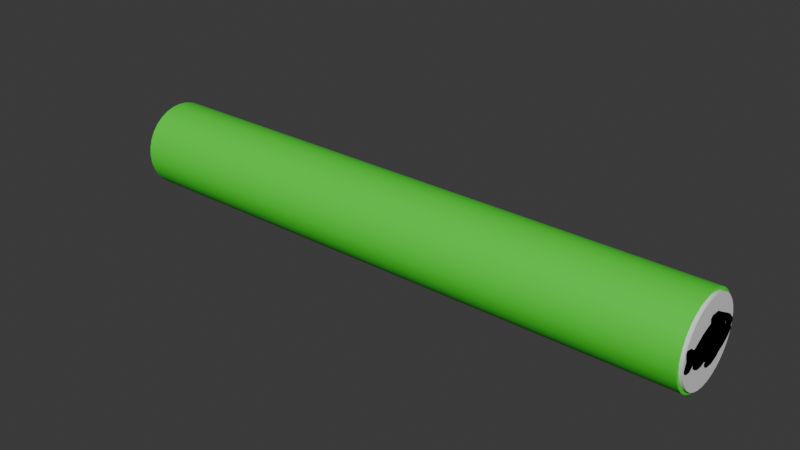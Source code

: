# Source: SalmonRoll.blend  (saved by Blender 4.0.36; exported with 4.5.12 LTS)
import bpy
from mathutils import Matrix  # noqa: F401  (used for matrix-valued properties, if any)

bpy.ops.wm.read_factory_settings(use_empty=True)
scene = bpy.context.scene
scene.name = 'Scene'

# ---- collections
col_collection = bpy.data.collections.new('Collection'); scene.collection.children.link(col_collection)
col_fish_svg = bpy.data.collections.new('fish.svg'); scene.collection.children.link(col_fish_svg)

# ---- materials (node trees are filled in below, after node groups)
mat_material_001 = bpy.data.materials.new('Material.001')
mat_material_001.use_transparent_shadow = False
mat_material_002 = bpy.data.materials.new('Material.002')
mat_material_002.use_transparent_shadow = False
mat_svgmat_003 = bpy.data.materials.new('SVGMat.003')
mat_svgmat_003.use_transparent_shadow = False
mat_svgmat_003.diffuse_color = (0.0, 0.0, 0.0, 1.0)

# ---- node groups
ng_auto_smooth = bpy.data.node_groups.new('Auto Smooth', 'GeometryNodeTree')
_s = ng_auto_smooth.interface.new_socket(name='Geometry', in_out='OUTPUT', socket_type='NodeSocketGeometry')
_s = ng_auto_smooth.interface.new_socket(name='Geometry', in_out='INPUT', socket_type='NodeSocketGeometry')
_s = ng_auto_smooth.interface.new_socket(name='Angle', in_out='INPUT', socket_type='NodeSocketFloat')
_s.subtype = 'ANGLE'
_s.min_value = 0.0
_s.max_value = 3.142
ng_auto_smooth.is_modifier = True
_N = ng_auto_smooth.nodes; _L = ng_auto_smooth.links
n0 = _N.new('NodeGroupOutput'); n0.name = 'Group Output'; n0.location = (480, -100)
n1 = _N.new('NodeGroupInput'); n1.name = 'Group Input'; n1.location = (-420, -300)
n2 = _N.new('NodeGroupInput'); n2.name = 'Group Input.001'; n2.location = (-60, -100)
n3 = _N.new('GeometryNodeSetShadeSmooth'); n3.name = 'Set Shade Smooth'; n3.location = (120, -100)
n3.domain = 'EDGE'
n4 = _N.new('GeometryNodeSetShadeSmooth'); n4.name = 'Set Shade Smooth.001'; n4.location = (300, -100)
n5 = _N.new('GeometryNodeInputMeshEdgeAngle'); n5.name = 'Edge Angle'; n5.location = (-420, -220)
n6 = _N.new('GeometryNodeInputEdgeSmooth'); n6.name = 'Is Edge Smooth'; n6.location = (-60, -160)
n7 = _N.new('GeometryNodeInputShadeSmooth'); n7.name = 'Is Face Smooth'; n7.location = (-240, -340)
n8 = _N.new('FunctionNodeBooleanMath'); n8.name = 'Boolean Math'; n8.location = (-60, -220)
n9 = _N.new('FunctionNodeCompare'); n9.name = 'Compare'; n9.location = (-240, -180)
n9.operation = 'LESS_EQUAL'
_L.new(n5.outputs[0], n9.inputs[0])
_L.new(n4.outputs[0], n0.inputs[0])
_L.new(n1.outputs[1], n9.inputs[1])
_L.new(n9.outputs[0], n8.inputs[0])
_L.new(n7.outputs[0], n8.inputs[1])
_L.new(n2.outputs[0], n3.inputs[0])
_L.new(n6.outputs[0], n3.inputs[1])
_L.new(n3.outputs[0], n4.inputs[0])
_L.new(n8.outputs[0], n3.inputs[2])
n0.is_active_output = True

# ---- material node trees
mat_material_001.use_nodes = True; mat_material_001.node_tree.nodes.clear()
_N = mat_material_001.node_tree.nodes; _L = mat_material_001.node_tree.links
n0 = _N.new('ShaderNodeBsdfPrincipled'); n0.name = 'Principled BSDF'; n0.location = (10, 300)
n0.inputs[0].default_value = (0.066, 0.8, 0.03626, 1.0)
n0.inputs[3].default_value = 1.45
n1 = _N.new('ShaderNodeOutputMaterial'); n1.name = 'Material Output'; n1.location = (300, 300)
_L.new(n0.outputs[0], n1.inputs[0])
n1.is_active_output = True
mat_material_002.use_nodes = True; mat_material_002.node_tree.nodes.clear()
_N = mat_material_002.node_tree.nodes; _L = mat_material_002.node_tree.links
n0 = _N.new('ShaderNodeBsdfPrincipled'); n0.name = 'Principled BSDF'; n0.location = (10, 300)
n0.inputs[3].default_value = 1.45
n1 = _N.new('ShaderNodeOutputMaterial'); n1.name = 'Material Output'; n1.location = (300, 300)
_L.new(n0.outputs[0], n1.inputs[0])
n1.is_active_output = True

# ---- world
world_world = bpy.data.worlds.new('World'); scene.world = world_world
world_world.use_nodes = True; world_world.node_tree.nodes.clear()
_N = world_world.node_tree.nodes; _L = world_world.node_tree.links
n0 = _N.new('ShaderNodeOutputWorld'); n0.name = 'World Output'; n0.location = (300, 300)
n1 = _N.new('ShaderNodeBackground'); n1.name = 'Background'; n1.location = (10, 300)
n1.inputs[0].default_value = (0.05088, 0.05088, 0.05088, 1.0)
_L.new(n1.outputs[0], n0.inputs[0])
n0.is_active_output = True
world_world.color = (0.05088, 0.05088, 0.05088)
world_world.use_sun_shadow = False
world_world.sun_shadow_jitter_overblur = 0.0

# ---- meshes
me_cylinder = bpy.data.meshes.new('Cylinder')
me_cylinder.from_pydata([(0.0, 0.928, -1.0), (0.0, 0.928, 1.0), (0.181, 0.9101, -1.0), (0.181, 0.9101, 1.0), (0.3551, 0.8573, -1.0), (0.3551, 0.8573, 1.0), (0.5155, 0.7716, -1.0), (0.5155, 0.7716, 1.0), (0.6562, 0.6562, -1.0), (0.6562, 0.6562, 1.0), (0.7716, 0.5155, -1.0), (0.7716, 0.5155, 1.0), (0.8573, 0.3551, -1.0), (0.8573, 0.3551, 1.0), (0.9101, 0.181, -1.0), (0.9101, 0.181, 1.0), (0.928, 0.0, -1.0), (0.928, 0.0, 1.0), (0.9101, -0.181, -1.0), (0.9101, -0.181, 1.0), (0.8573, -0.3551, -1.0), (0.8573, -0.3551, 1.0), (0.7716, -0.5155, -1.0), (0.7716, -0.5155, 1.0), (0.6562, -0.6562, -1.0), (0.6562, -0.6562, 1.0), (0.5155, -0.7716, -1.0), (0.5155, -0.7716, 1.0), (0.3551, -0.8573, -1.0), (0.3551, -0.8573, 1.0), (0.181, -0.9101, -1.0), (0.181, -0.9101, 1.0), (0.0, -0.928, -1.0), (0.0, -0.928, 1.0), (-0.181, -0.9101, -1.0), (-0.181, -0.9101, 1.0), (-0.3551, -0.8573, -1.0), (-0.3551, -0.8573, 1.0), (-0.5155, -0.7716, -1.0), (-0.5155, -0.7716, 1.0), (-0.6562, -0.6562, -1.0), (-0.6562, -0.6562, 1.0), (-0.7716, -0.5155, -1.0), (-0.7716, -0.5155, 1.0), (-0.8573, -0.3551, -1.0), (-0.8573, -0.3551, 1.0), (-0.9101, -0.181, -1.0), (-0.9101, -0.181, 1.0), (-0.928, 0.0, -1.0), (-0.928, 0.0, 1.0), (-0.9101, 0.181, -1.0), (-0.9101, 0.181, 1.0), (-0.8573, 0.3551, -1.0), (-0.8573, 0.3551, 1.0), (-0.7716, 0.5155, -1.0), (-0.7716, 0.5155, 1.0), (-0.6562, 0.6562, -1.0), (-0.6562, 0.6562, 1.0), (-0.5155, 0.7716, -1.0), (-0.5155, 0.7716, 1.0), (-0.3551, 0.8573, -1.0), (-0.3551, 0.8573, 1.0), (-0.181, 0.9101, -1.0), (-0.181, 0.9101, 1.0), (0.0, 1.0, -1.0), (0.1951, 0.9808, -1.0), (0.1951, 0.9808, 1.0), (0.0, 1.0, 1.0), (0.3827, 0.9239, -1.0), (0.3827, 0.9239, 1.0), (0.5556, 0.8315, -1.0), (0.5556, 0.8315, 1.0), (0.7071, 0.7071, -1.0), (0.7071, 0.7071, 1.0), (0.8315, 0.5556, -1.0), (0.8315, 0.5556, 1.0), (0.9239, 0.3827, -1.0), (0.9239, 0.3827, 1.0), (0.9808, 0.1951, -1.0), (0.9808, 0.1951, 1.0), (1.0, 0.0, -1.0), (1.0, 0.0, 1.0), (0.9808, -0.1951, -1.0), (0.9808, -0.1951, 1.0), (0.9239, -0.3827, -1.0), (0.9239, -0.3827, 1.0), (0.8315, -0.5556, -1.0), (0.8315, -0.5556, 1.0), (0.7071, -0.7071, -1.0), (0.7071, -0.7071, 1.0), (0.5556, -0.8315, -1.0), (0.5556, -0.8315, 1.0), (0.3827, -0.9239, -1.0), (0.3827, -0.9239, 1.0), (0.1951, -0.9808, -1.0), (0.1951, -0.9808, 1.0), (0.0, -1.0, -1.0), (0.0, -1.0, 1.0), (-0.1951, -0.9808, -1.0), (-0.1951, -0.9808, 1.0), (-0.3827, -0.9239, -1.0), (-0.3827, -0.9239, 1.0), (-0.5556, -0.8315, -1.0), (-0.5556, -0.8315, 1.0), (-0.7071, -0.7071, -1.0), (-0.7071, -0.7071, 1.0), (-0.8315, -0.5556, -1.0), (-0.8315, -0.5556, 1.0), (-0.9239, -0.3827, -1.0), (-0.9239, -0.3827, 1.0), (-0.9808, -0.1951, -1.0), (-0.9808, -0.1951, 1.0), (-1.0, 0.0, -1.0), (-1.0, 0.0, 1.0), (-0.9808, 0.1951, -1.0), (-0.9808, 0.1951, 1.0), (-0.9239, 0.3827, -1.0), (-0.9239, 0.3827, 1.0), (-0.8315, 0.5556, -1.0), (-0.8315, 0.5556, 1.0), (-0.7071, 0.7071, -1.0), (-0.7071, 0.7071, 1.0), (-0.5556, 0.8315, -1.0), (-0.5556, 0.8315, 1.0), (-0.3827, 0.9239, -1.0), (-0.3827, 0.9239, 1.0), (-0.1951, 0.9808, -1.0), (-0.1951, 0.9808, 1.0), (0.0, 0.9702, -1.0), (0.1893, 0.9516, -1.0), (0.1893, 0.9516, 1.0), (0.0, 0.9702, 1.0), (0.3713, 0.8964, -1.0), (0.3713, 0.8964, 1.0), (0.539, 0.8067, -1.0), (0.539, 0.8067, 1.0), (0.6861, 0.6861, -1.0), (0.6861, 0.6861, 1.0), (0.8067, 0.539, -1.0), (0.8067, 0.539, 1.0), (0.8964, 0.3713, -1.0), (0.8964, 0.3713, 1.0), (0.9516, 0.1893, -1.0), (0.9516, 0.1893, 1.0), (0.9702, 0.0, -1.0), (0.9702, 0.0, 1.0), (0.9516, -0.1893, -1.0), (0.9516, -0.1893, 1.0), (0.8964, -0.3713, -1.0), (0.8964, -0.3713, 1.0), (0.8067, -0.539, -1.0), (0.8067, -0.539, 1.0), (0.6861, -0.6861, -1.0), (0.6861, -0.6861, 1.0), (0.539, -0.8067, -1.0), (0.539, -0.8067, 1.0), (0.3713, -0.8964, -1.0), (0.3713, -0.8964, 1.0), (0.1893, -0.9516, -1.0), (0.1893, -0.9516, 1.0), (0.0, -0.9702, -1.0), (0.0, -0.9702, 1.0), (-0.1893, -0.9516, -1.0), (-0.1893, -0.9516, 1.0), (-0.3713, -0.8964, -1.0), (-0.3713, -0.8964, 1.0), (-0.539, -0.8067, -1.0), (-0.539, -0.8067, 1.0), (-0.6861, -0.6861, -1.0), (-0.6861, -0.6861, 1.0), (-0.8067, -0.539, -1.0), (-0.8067, -0.539, 1.0), (-0.8964, -0.3713, -1.0), (-0.8964, -0.3713, 1.0), (-0.9516, -0.1893, -1.0), (-0.9516, -0.1893, 1.0), (-0.9702, 0.0, -1.0), (-0.9702, 0.0, 1.0), (-0.9516, 0.1893, -1.0), (-0.9516, 0.1893, 1.0), (-0.8964, 0.3713, -1.0), (-0.8964, 0.3713, 1.0), (-0.8067, 0.539, -1.0), (-0.8067, 0.539, 1.0), (-0.6861, 0.6861, -1.0), (-0.6861, 0.6861, 1.0), (-0.539, 0.8067, -1.0), (-0.539, 0.8067, 1.0), (-0.3713, 0.8964, -1.0), (-0.3713, 0.8964, 1.0), (-0.1893, 0.9516, -1.0), (-0.1893, 0.9516, 1.0), (-1.172e-10, 0.928, -1.011), (0.181, 0.9101, -1.011), (0.181, 0.9101, 1.011), (-1.172e-10, 0.928, 1.011), (0.3551, 0.8573, -1.011), (0.3551, 0.8573, 1.011), (0.5155, 0.7716, -1.011), (0.5155, 0.7716, 1.011), (0.6562, 0.6562, -1.011), (0.6562, 0.6562, 1.011), (0.7716, 0.5155, -1.011), (0.7716, 0.5155, 1.011), (0.8573, 0.3551, -1.011), (0.8573, 0.3551, 1.011), (0.9101, 0.181, -1.011), (0.9101, 0.181, 1.011), (0.928, 0.0, -1.011), (0.928, 0.0, 1.011), (0.9101, -0.181, -1.011), (0.9101, -0.181, 1.011), (0.8573, -0.3551, -1.011), (0.8573, -0.3551, 1.011), (0.7716, -0.5155, -1.011), (0.7716, -0.5155, 1.011), (0.6562, -0.6562, -1.011), (0.6562, -0.6562, 1.011), (0.5155, -0.7716, -1.011), (0.5155, -0.7716, 1.011), (0.3551, -0.8573, -1.011), (0.3551, -0.8573, 1.011), (0.181, -0.9101, -1.011), (0.181, -0.9101, 1.011), (-1.172e-10, -0.928, -1.011), (-1.172e-10, -0.928, 1.011), (-0.181, -0.9101, -1.011), (-0.181, -0.9101, 1.011), (-0.3551, -0.8573, -1.011), (-0.3551, -0.8573, 1.011), (-0.5155, -0.7716, -1.011), (-0.5155, -0.7716, 1.011), (-0.6562, -0.6562, -1.011), (-0.6562, -0.6562, 1.011), (-0.7716, -0.5155, -1.011), (-0.7716, -0.5155, 1.011), (-0.8573, -0.3551, -1.011), (-0.8573, -0.3551, 1.011), (-0.9101, -0.181, -1.011), (-0.9101, -0.181, 1.011), (-0.928, 0.0, -1.011), (-0.928, 0.0, 1.011), (-0.9101, 0.181, -1.011), (-0.9101, 0.181, 1.011), (-0.8573, 0.3551, -1.011), (-0.8573, 0.3551, 1.011), (-0.7716, 0.5155, -1.011), (-0.7716, 0.5155, 1.011), (-0.6562, 0.6562, -1.011), (-0.6562, 0.6562, 1.011), (-0.5155, 0.7716, -1.011), (-0.5155, 0.7716, 1.011), (-0.3551, 0.8573, -1.011), (-0.3551, 0.8573, 1.011), (-0.181, 0.9101, -1.011), (-0.181, 0.9101, 1.011)], [], [(64, 67, 66, 65), (65, 66, 69, 68), (68, 69, 71, 70), (70, 71, 73, 72), (72, 73, 75, 74), (74, 75, 77, 76), (76, 77, 79, 78), (78, 79, 81, 80), (80, 81, 83, 82), (82, 83, 85, 84), (84, 85, 87, 86), (86, 87, 89, 88), (88, 89, 91, 90), (90, 91, 93, 92), (92, 93, 95, 94), (94, 95, 97, 96), (96, 97, 99, 98), (98, 99, 101, 100), (100, 101, 103, 102), (102, 103, 105, 104), (104, 105, 107, 106), (106, 107, 109, 108), (108, 109, 111, 110), (110, 111, 113, 112), (112, 113, 115, 114), (114, 115, 117, 116), (116, 117, 119, 118), (118, 119, 121, 120), (120, 121, 123, 122), (122, 123, 125, 124), (10, 12, 204, 202), (124, 125, 127, 126), (126, 127, 67, 64), (36, 38, 230, 228), (129, 128, 64, 65), (131, 130, 66, 67), (132, 129, 65, 68), (130, 133, 69, 66), (134, 132, 68, 70), (133, 135, 71, 69), (136, 134, 70, 72), (135, 137, 73, 71), (138, 136, 72, 74), (137, 139, 75, 73), (140, 138, 74, 76), (139, 141, 77, 75), (142, 140, 76, 78), (141, 143, 79, 77), (144, 142, 78, 80), (143, 145, 81, 79), (146, 144, 80, 82), (145, 147, 83, 81), (148, 146, 82, 84), (147, 149, 85, 83), (150, 148, 84, 86), (149, 151, 87, 85), (152, 150, 86, 88), (151, 153, 89, 87), (154, 152, 88, 90), (153, 155, 91, 89), (156, 154, 90, 92), (155, 157, 93, 91), (158, 156, 92, 94), (157, 159, 95, 93), (160, 158, 94, 96), (159, 161, 97, 95), (162, 160, 96, 98), (161, 163, 99, 97), (164, 162, 98, 100), (163, 165, 101, 99), (166, 164, 100, 102), (165, 167, 103, 101), (168, 166, 102, 104), (167, 169, 105, 103), (170, 168, 104, 106), (169, 171, 107, 105), (172, 170, 106, 108), (171, 173, 109, 107), (174, 172, 108, 110), (173, 175, 111, 109), (176, 174, 110, 112), (175, 177, 113, 111), (178, 176, 112, 114), (177, 179, 115, 113), (180, 178, 114, 116), (179, 181, 117, 115), (182, 180, 116, 118), (181, 183, 119, 117), (184, 182, 118, 120), (183, 185, 121, 119), (186, 184, 120, 122), (185, 187, 123, 121), (188, 186, 122, 124), (187, 189, 125, 123), (190, 188, 124, 126), (189, 191, 127, 125), (128, 190, 126, 64), (191, 131, 67, 127), (2, 0, 128, 129), (1, 3, 130, 131), (4, 2, 129, 132), (3, 5, 133, 130), (6, 4, 132, 134), (5, 7, 135, 133), (8, 6, 134, 136), (7, 9, 137, 135), (10, 8, 136, 138), (9, 11, 139, 137), (12, 10, 138, 140), (11, 13, 141, 139), (14, 12, 140, 142), (13, 15, 143, 141), (16, 14, 142, 144), (15, 17, 145, 143), (18, 16, 144, 146), (17, 19, 147, 145), (20, 18, 146, 148), (19, 21, 149, 147), (22, 20, 148, 150), (21, 23, 151, 149), (24, 22, 150, 152), (23, 25, 153, 151), (26, 24, 152, 154), (25, 27, 155, 153), (28, 26, 154, 156), (27, 29, 157, 155), (30, 28, 156, 158), (29, 31, 159, 157), (32, 30, 158, 160), (31, 33, 161, 159), (34, 32, 160, 162), (33, 35, 163, 161), (36, 34, 162, 164), (35, 37, 165, 163), (38, 36, 164, 166), (37, 39, 167, 165), (40, 38, 166, 168), (39, 41, 169, 167), (42, 40, 168, 170), (41, 43, 171, 169), (44, 42, 170, 172), (43, 45, 173, 171), (46, 44, 172, 174), (45, 47, 175, 173), (48, 46, 174, 176), (47, 49, 177, 175), (50, 48, 176, 178), (49, 51, 179, 177), (52, 50, 178, 180), (51, 53, 181, 179), (54, 52, 180, 182), (53, 55, 183, 181), (56, 54, 182, 184), (55, 57, 185, 183), (58, 56, 184, 186), (57, 59, 187, 185), (60, 58, 186, 188), (59, 61, 189, 187), (62, 60, 188, 190), (61, 63, 191, 189), (0, 62, 190, 128), (63, 1, 131, 191), (194, 195, 255, 253, 251, 249, 247, 245, 243, 241, 239, 237, 235, 233, 231, 229, 227, 225, 223, 221, 219, 217, 215, 213, 211, 209, 207, 205, 203, 201, 199, 197), (192, 193, 196, 198, 200, 202, 204, 206, 208, 210, 212, 214, 216, 218, 220, 222, 224, 226, 228, 230, 232, 234, 236, 238, 240, 242, 244, 246, 248, 250, 252, 254), (1, 63, 255, 195), (39, 37, 229, 231), (13, 11, 203, 205), (38, 40, 232, 230), (12, 14, 206, 204), (41, 39, 231, 233), (15, 13, 205, 207), (40, 42, 234, 232), (14, 16, 208, 206), (43, 41, 233, 235), (17, 15, 207, 209), (42, 44, 236, 234), (16, 18, 210, 208), (45, 43, 235, 237), (19, 17, 209, 211), (44, 46, 238, 236), (18, 20, 212, 210), (47, 45, 237, 239), (21, 19, 211, 213), (46, 48, 240, 238), (20, 22, 214, 212), (49, 47, 239, 241), (23, 21, 213, 215), (48, 50, 242, 240), (22, 24, 216, 214), (51, 49, 241, 243), (25, 23, 215, 217), (50, 52, 244, 242), (24, 26, 218, 216), (53, 51, 243, 245), (27, 25, 217, 219), (52, 54, 246, 244), (26, 28, 220, 218), (0, 2, 193, 192), (55, 53, 245, 247), (29, 27, 219, 221), (3, 1, 195, 194), (54, 56, 248, 246), (28, 30, 222, 220), (2, 4, 196, 193), (57, 55, 247, 249), (31, 29, 221, 223), (5, 3, 194, 197), (56, 58, 250, 248), (30, 32, 224, 222), (4, 6, 198, 196), (59, 57, 249, 251), (33, 31, 223, 225), (7, 5, 197, 199), (58, 60, 252, 250), (32, 34, 226, 224), (6, 8, 200, 198), (61, 59, 251, 253), (35, 33, 225, 227), (9, 7, 199, 201), (60, 62, 254, 252), (34, 36, 228, 226), (8, 10, 202, 200), (63, 61, 253, 255), (37, 35, 227, 229), (11, 9, 201, 203), (62, 0, 192, 254)])
me_cylinder.polygons.foreach_set('use_smooth', [True] * 226)
me_cylinder.polygons.foreach_set('material_index', [0, 0, 0, 0, 0, 0, 0, 0, 0, 0, 0, 0, 0, 0, 0, 0, 0, 0, 0, 0, 0, 0, 0, 0, 0, 0, 0, 0, 0, 0, 1, 0, 0, 1, 0, 0, 0, 0, 0, 0, 0, 0, 0, 0, 0, 0, 0, 0, 0, 0, 0, 0, 0, 0, 0, 0, 0, 0, 0, 0, 0, 0, 0, 0, 0, 0, 0, 0, 0, 0, 0, 0, 0, 0, 0, 0, 0, 0, 0, 0, 0, 0, 0, 0, 0, 0, 0, 0, 0, 0, 0, 0, 0, 0, 0, 0, 0, 0, 0, 0, 0, 0, 0, 0, 0, 0, 0, 0, 0, 0, 0, 0, 0, 0, 0, 0, 0, 0, 0, 0, 0, 0, 0, 0, 0, 0, 0, 0, 0, 0, 0, 0, 0, 0, 0, 0, 0, 0, 0, 0, 0, 0, 0, 0, 0, 0, 0, 0, 0, 0, 0, 0, 0, 0, 0, 0, 0, 0, 0, 0, 0, 0, 1, 1, 1, 1, 1, 1, 1, 1, 1, 1, 1, 1, 1, 1, 1, 1, 1, 1, 1, 1, 1, 1, 1, 1, 1, 1, 1, 1, 1, 1, 1, 1, 1, 1, 1, 1, 1, 1, 1, 1, 1, 1, 1, 1, 1, 1, 1, 1, 1, 1, 1, 1, 1, 1, 1, 1, 1, 1, 1, 1, 1, 1, 1, 1])
_uv = me_cylinder.uv_layers.new(name='UVMap')
_uv.uv.foreach_set('vector', [1.0, 0.5, 1.0, 1.0, 0.9688, 1.0, 0.9688, 0.5, 0.9688, 0.5, 0.9688, 1.0, 0.9375, 1.0, 0.9375, 0.5, 0.9375, 0.5, 0.9375, 1.0, 0.9062, 1.0, 0.9062, 0.5, 0.9062, 0.5, 0.9062, 1.0, 0.875, 1.0, 0.875, 0.5, 0.875, 0.5, 0.875, 1.0, 0.8438, 1.0, 0.8438, 0.5, 0.8438, 0.5, 0.8438, 1.0, 0.8125, 1.0, 0.8125, 0.5, 0.8125, 0.5, 0.8125, 1.0, 0.7812, 1.0, 0.7812, 0.5, 0.7812, 0.5, 0.7812, 1.0, 0.75, 1.0, 0.75, 0.5, 0.75, 0.5, 0.75, 1.0, 0.7188, 1.0, 0.7188, 0.5, 0.7188, 0.5, 0.7188, 1.0, 0.6875, 1.0, 0.6875, 0.5, 0.6875, 0.5, 0.6875, 1.0, 0.6562, 1.0, 0.6562, 0.5, 0.6562, 0.5, 0.6562, 1.0, 0.625, 1.0, 0.625, 0.5, 0.625, 0.5, 0.625, 1.0, 0.5938, 1.0, 0.5938, 0.5, 0.5938, 0.5, 0.5938, 1.0, 0.5625, 1.0, 0.5625, 0.5, 0.5625, 0.5, 0.5625, 1.0, 0.5312, 1.0, 0.5312, 0.5, 0.5312, 0.5, 0.5312, 1.0, 0.5, 1.0, 0.5, 0.5, 0.5, 0.5, 0.5, 1.0, 0.4688, 1.0, 0.4688, 0.5, 0.4688, 0.5, 0.4688, 1.0, 0.4375, 1.0, 0.4375, 0.5, 0.4375, 0.5, 0.4375, 1.0, 0.4062, 1.0, 0.4062, 0.5, 0.4062, 0.5, 0.4062, 1.0, 0.375, 1.0, 0.375, 0.5, 0.375, 0.5, 0.375, 1.0, 0.3438, 1.0, 0.3438, 0.5, 0.3438, 0.5, 0.3438, 1.0, 0.3125, 1.0, 0.3125, 0.5, 0.3125, 0.5, 0.3125, 1.0, 0.2812, 1.0, 0.2812, 0.5, 0.2812, 0.5, 0.2812, 1.0, 0.25, 1.0, 0.25, 0.5, 0.25, 0.5, 0.25, 1.0, 0.2188, 1.0, 0.2188, 0.5, 0.2188, 0.5, 0.2188, 1.0, 0.1875, 1.0, 0.1875, 0.5, 0.1875, 0.5, 0.1875, 1.0, 0.1562, 1.0, 0.1562, 0.5, 0.1562, 0.5, 0.1562, 1.0, 0.125, 1.0, 0.125, 0.5, 0.125, 0.5, 0.125, 1.0, 0.09375, 1.0, 0.09375, 0.5, 0.09375, 0.5, 0.09375, 1.0, 0.0625, 1.0, 0.0625, 0.5, 0.9352, 0.3737, 0.9558, 0.3352, 0.9558, 0.3352, 0.9352, 0.3737, 0.0625, 0.5, 0.0625, 1.0, 0.03125, 1.0, 0.03125, 0.5, 0.03125, 0.5, 0.03125, 1.0, 0.0, 1.0, 0.0, 0.5, 0.6648, 0.04424, 0.6263, 0.06482, 0.6263, 0.06482, 0.6648, 0.04424, 0.7954, 0.4784, 0.75, 0.4829, 0.75, 0.49, 0.7968, 0.4854, 0.25, 0.4829, 0.2954, 0.4784, 0.2968, 0.4854, 0.25, 0.49, 0.8391, 0.4651, 0.7954, 0.4784, 0.7968, 0.4854, 0.8418, 0.4717, 0.2954, 0.4784, 0.3391, 0.4651, 0.3418, 0.4717, 0.2968, 0.4854, 0.8794, 0.4436, 0.8391, 0.4651, 0.8418, 0.4717, 0.8833, 0.4496, 0.3391, 0.4651, 0.3794, 0.4436, 0.3833, 0.4496, 0.3418, 0.4717, 0.9147, 0.4147, 0.8794, 0.4436, 0.8833, 0.4496, 0.9197, 0.4197, 0.3794, 0.4436, 0.4147, 0.4147, 0.4197, 0.4197, 0.3833, 0.4496, 0.9436, 0.3794, 0.9147, 0.4147, 0.9197, 0.4197, 0.9496, 0.3833, 0.4147, 0.4147, 0.4436, 0.3794, 0.4496, 0.3833, 0.4197, 0.4197, 0.9651, 0.3391, 0.9436, 0.3794, 0.9496, 0.3833, 0.9717, 0.3418, 0.4436, 0.3794, 0.4651, 0.3391, 0.4717, 0.3418, 0.4496, 0.3833, 0.9784, 0.2954, 0.9651, 0.3391, 0.9717, 0.3418, 0.9854, 0.2968, 0.4651, 0.3391, 0.4784, 0.2954, 0.4854, 0.2968, 0.4717, 0.3418, 0.9829, 0.25, 0.9784, 0.2954, 0.9854, 0.2968, 0.99, 0.25, 0.4784, 0.2954, 0.4829, 0.25, 0.49, 0.25, 0.4854, 0.2968, 0.9784, 0.2046, 0.9829, 0.25, 0.99, 0.25, 0.9854, 0.2032, 0.4829, 0.25, 0.4784, 0.2046, 0.4854, 0.2032, 0.49, 0.25, 0.9651, 0.1609, 0.9784, 0.2046, 0.9854, 0.2032, 0.9717, 0.1582, 0.4784, 0.2046, 0.4651, 0.1609, 0.4717, 0.1582, 0.4854, 0.2032, 0.9436, 0.1206, 0.9651, 0.1609, 0.9717, 0.1582, 0.9496, 0.1167, 0.4651, 0.1609, 0.4436, 0.1206, 0.4496, 0.1167, 0.4717, 0.1582, 0.9147, 0.08535, 0.9436, 0.1206, 0.9496, 0.1167, 0.9197, 0.08029, 0.4436, 0.1206, 0.4147, 0.08535, 0.4197, 0.08029, 0.4496, 0.1167, 0.8794, 0.05639, 0.9147, 0.08535, 0.9197, 0.08029, 0.8833, 0.05045, 0.4147, 0.08535, 0.3794, 0.05639, 0.3833, 0.05045, 0.4197, 0.08029, 0.8391, 0.03487, 0.8794, 0.05639, 0.8833, 0.05045, 0.8418, 0.02827, 0.3794, 0.05639, 0.3391, 0.03487, 0.3418, 0.02827, 0.3833, 0.05045, 0.7954, 0.02162, 0.8391, 0.03487, 0.8418, 0.02827, 0.7968, 0.01461, 0.3391, 0.03487, 0.2954, 0.02162, 0.2968, 0.01461, 0.3418, 0.02827, 0.75, 0.01714, 0.7954, 0.02162, 0.7968, 0.01461, 0.75, 0.01, 0.2954, 0.02162, 0.25, 0.01714, 0.25, 0.01, 0.2968, 0.01461, 0.7046, 0.02162, 0.75, 0.01714, 0.75, 0.01, 0.7032, 0.01461, 0.25, 0.01714, 0.2046, 0.02162, 0.2032, 0.01461, 0.25, 0.01, 0.6609, 0.03487, 0.7046, 0.02162, 0.7032, 0.01461, 0.6582, 0.02827, 0.2046, 0.02162, 0.1609, 0.03487, 0.1582, 0.02827, 0.2032, 0.01461, 0.6206, 0.05639, 0.6609, 0.03487, 0.6582, 0.02827, 0.6167, 0.05045, 0.1609, 0.03487, 0.1206, 0.05639, 0.1167, 0.05045, 0.1582, 0.02827, 0.5853, 0.08535, 0.6206, 0.05639, 0.6167, 0.05045, 0.5803, 0.08029, 0.1206, 0.05639, 0.08535, 0.08535, 0.08029, 0.08029, 0.1167, 0.05045, 0.5564, 0.1206, 0.5853, 0.08535, 0.5803, 0.08029, 0.5504, 0.1167, 0.08535, 0.08535, 0.05639, 0.1206, 0.05045, 0.1167, 0.08029, 0.08029, 0.5349, 0.1609, 0.5564, 0.1206, 0.5504, 0.1167, 0.5283, 0.1582, 0.05639, 0.1206, 0.03487, 0.1609, 0.02827, 0.1582, 0.05045, 0.1167, 0.5216, 0.2046, 0.5349, 0.1609, 0.5283, 0.1582, 0.5146, 0.2032, 0.03487, 0.1609, 0.02162, 0.2046, 0.01461, 0.2032, 0.02827, 0.1582, 0.5171, 0.25, 0.5216, 0.2046, 0.5146, 0.2032, 0.51, 0.25, 0.02162, 0.2046, 0.01714, 0.25, 0.01, 0.25, 0.01461, 0.2032, 0.5216, 0.2954, 0.5171, 0.25, 0.51, 0.25, 0.5146, 0.2968, 0.01714, 0.25, 0.02162, 0.2954, 0.01461, 0.2968, 0.01, 0.25, 0.5349, 0.3391, 0.5216, 0.2954, 0.5146, 0.2968, 0.5283, 0.3418, 0.02162, 0.2954, 0.03487, 0.3391, 0.02827, 0.3418, 0.01461, 0.2968, 0.5564, 0.3794, 0.5349, 0.3391, 0.5283, 0.3418, 0.5504, 0.3833, 0.03487, 0.3391, 0.05639, 0.3794, 0.05045, 0.3833, 0.02827, 0.3418, 0.5853, 0.4147, 0.5564, 0.3794, 0.5504, 0.3833, 0.5803, 0.4197, 0.05639, 0.3794, 0.08535, 0.4147, 0.08029, 0.4197, 0.05045, 0.3833, 0.6206, 0.4436, 0.5853, 0.4147, 0.5803, 0.4197, 0.6167, 0.4496, 0.08535, 0.4147, 0.1206, 0.4436, 0.1167, 0.4496, 0.08029, 0.4197, 0.6609, 0.4651, 0.6206, 0.4436, 0.6167, 0.4496, 0.6582, 0.4717, 0.1206, 0.4436, 0.1609, 0.4651, 0.1582, 0.4717, 0.1167, 0.4496, 0.7046, 0.4784, 0.6609, 0.4651, 0.6582, 0.4717, 0.7032, 0.4854, 0.1609, 0.4651, 0.2046, 0.4784, 0.2032, 0.4854, 0.1582, 0.4717, 0.75, 0.4829, 0.7046, 0.4784, 0.7032, 0.4854, 0.75, 0.49, 0.2046, 0.4784, 0.25, 0.4829, 0.25, 0.49, 0.2032, 0.4854, 0.7934, 0.4684, 0.75, 0.4727, 0.75, 0.4829, 0.7954, 0.4784, 0.25, 0.4727, 0.2934, 0.4684, 0.2954, 0.4784, 0.25, 0.4829, 0.8352, 0.4558, 0.7934, 0.4684, 0.7954, 0.4784, 0.8391, 0.4651, 0.2934, 0.4684, 0.3352, 0.4558, 0.3391, 0.4651, 0.2954, 0.4784, 0.8737, 0.4352, 0.8352, 0.4558, 0.8391, 0.4651, 0.8794, 0.4436, 0.3352, 0.4558, 0.3737, 0.4352, 0.3794, 0.4436, 0.3391, 0.4651, 0.9075, 0.4075, 0.8737, 0.4352, 0.8794, 0.4436, 0.9147, 0.4147, 0.3737, 0.4352, 0.4075, 0.4075, 0.4147, 0.4147, 0.3794, 0.4436, 0.9352, 0.3737, 0.9075, 0.4075, 0.9147, 0.4147, 0.9436, 0.3794, 0.4075, 0.4075, 0.4352, 0.3737, 0.4436, 0.3794, 0.4147, 0.4147, 0.9558, 0.3352, 0.9352, 0.3737, 0.9436, 0.3794, 0.9651, 0.3391, 0.4352, 0.3737, 0.4558, 0.3352, 0.4651, 0.3391, 0.4436, 0.3794, 0.9684, 0.2934, 0.9558, 0.3352, 0.9651, 0.3391, 0.9784, 0.2954, 0.4558, 0.3352, 0.4684, 0.2934, 0.4784, 0.2954, 0.4651, 0.3391, 0.9727, 0.25, 0.9684, 0.2934, 0.9784, 0.2954, 0.9829, 0.25, 0.4684, 0.2934, 0.4727, 0.25, 0.4829, 0.25, 0.4784, 0.2954, 0.9684, 0.2066, 0.9727, 0.25, 0.9829, 0.25, 0.9784, 0.2046, 0.4727, 0.25, 0.4684, 0.2066, 0.4784, 0.2046, 0.4829, 0.25, 0.9558, 0.1648, 0.9684, 0.2066, 0.9784, 0.2046, 0.9651, 0.1609, 0.4684, 0.2066, 0.4558, 0.1648, 0.4651, 0.1609, 0.4784, 0.2046, 0.9352, 0.1263, 0.9558, 0.1648, 0.9651, 0.1609, 0.9436, 0.1206, 0.4558, 0.1648, 0.4352, 0.1263, 0.4436, 0.1206, 0.4651, 0.1609, 0.9075, 0.09252, 0.9352, 0.1263, 0.9436, 0.1206, 0.9147, 0.08535, 0.4352, 0.1263, 0.4075, 0.09252, 0.4147, 0.08535, 0.4436, 0.1206, 0.8737, 0.06482, 0.9075, 0.09252, 0.9147, 0.08535, 0.8794, 0.05639, 0.4075, 0.09252, 0.3737, 0.06482, 0.3794, 0.05639, 0.4147, 0.08535, 0.8352, 0.04424, 0.8737, 0.06482, 0.8794, 0.05639, 0.8391, 0.03487, 0.3737, 0.06482, 0.3352, 0.04424, 0.3391, 0.03487, 0.3794, 0.05639, 0.7934, 0.03157, 0.8352, 0.04424, 0.8391, 0.03487, 0.7954, 0.02162, 0.3352, 0.04424, 0.2934, 0.03157, 0.2954, 0.02162, 0.3391, 0.03487, 0.75, 0.02729, 0.7934, 0.03157, 0.7954, 0.02162, 0.75, 0.01714, 0.2934, 0.03157, 0.25, 0.02729, 0.25, 0.01714, 0.2954, 0.02162, 0.7066, 0.03157, 0.75, 0.02729, 0.75, 0.01714, 0.7046, 0.02162, 0.25, 0.02729, 0.2066, 0.03157, 0.2046, 0.02162, 0.25, 0.01714, 0.6648, 0.04424, 0.7066, 0.03157, 0.7046, 0.02162, 0.6609, 0.03487, 0.2066, 0.03157, 0.1648, 0.04424, 0.1609, 0.03487, 0.2046, 0.02162, 0.6263, 0.06482, 0.6648, 0.04424, 0.6609, 0.03487, 0.6206, 0.05639, 0.1648, 0.04424, 0.1263, 0.06482, 0.1206, 0.05639, 0.1609, 0.03487, 0.5925, 0.09252, 0.6263, 0.06482, 0.6206, 0.05639, 0.5853, 0.08535, 0.1263, 0.06482, 0.09252, 0.09252, 0.08535, 0.08535, 0.1206, 0.05639, 0.5648, 0.1263, 0.5925, 0.09252, 0.5853, 0.08535, 0.5564, 0.1206, 0.09252, 0.09252, 0.06482, 0.1263, 0.05639, 0.1206, 0.08535, 0.08535, 0.5442, 0.1648, 0.5648, 0.1263, 0.5564, 0.1206, 0.5349, 0.1609, 0.06482, 0.1263, 0.04424, 0.1648, 0.03487, 0.1609, 0.05639, 0.1206, 0.5316, 0.2066, 0.5442, 0.1648, 0.5349, 0.1609, 0.5216, 0.2046, 0.04424, 0.1648, 0.03157, 0.2066, 0.02162, 0.2046, 0.03487, 0.1609, 0.5273, 0.25, 0.5316, 0.2066, 0.5216, 0.2046, 0.5171, 0.25, 0.03157, 0.2066, 0.02729, 0.25, 0.01714, 0.25, 0.02162, 0.2046, 0.5316, 0.2934, 0.5273, 0.25, 0.5171, 0.25, 0.5216, 0.2954, 0.02729, 0.25, 0.03157, 0.2934, 0.02162, 0.2954, 0.01714, 0.25, 0.5442, 0.3352, 0.5316, 0.2934, 0.5216, 0.2954, 0.5349, 0.3391, 0.03157, 0.2934, 0.04424, 0.3352, 0.03487, 0.3391, 0.02162, 0.2954, 0.5648, 0.3737, 0.5442, 0.3352, 0.5349, 0.3391, 0.5564, 0.3794, 0.04424, 0.3352, 0.06482, 0.3737, 0.05639, 0.3794, 0.03487, 0.3391, 0.5925, 0.4075, 0.5648, 0.3737, 0.5564, 0.3794, 0.5853, 0.4147, 0.06482, 0.3737, 0.09252, 0.4075, 0.08535, 0.4147, 0.05639, 0.3794, 0.6263, 0.4352, 0.5925, 0.4075, 0.5853, 0.4147, 0.6206, 0.4436, 0.09252, 0.4075, 0.1263, 0.4352, 0.1206, 0.4436, 0.08535, 0.4147, 0.6648, 0.4558, 0.6263, 0.4352, 0.6206, 0.4436, 0.6609, 0.4651, 0.1263, 0.4352, 0.1648, 0.4558, 0.1609, 0.4651, 0.1206, 0.4436, 0.7066, 0.4684, 0.6648, 0.4558, 0.6609, 0.4651, 0.7046, 0.4784, 0.1648, 0.4558, 0.2066, 0.4684, 0.2046, 0.4784, 0.1609, 0.4651, 0.75, 0.4727, 0.7066, 0.4684, 0.7046, 0.4784, 0.75, 0.4829, 0.2066, 0.4684, 0.25, 0.4727, 0.25, 0.4829, 0.2046, 0.4784, 0.2934, 0.4684, 0.25, 0.4727, 0.2066, 0.4684, 0.1648, 0.4558, 0.1263, 0.4352, 0.09252, 0.4075, 0.06482, 0.3737, 0.04424, 0.3352, 0.03157, 0.2934, 0.02729, 0.25, 0.03157, 0.2066, 0.04424, 0.1648, 0.06482, 0.1263, 0.09252, 0.09252, 0.1263, 0.06482, 0.1648, 0.04424, 0.2066, 0.03157, 0.25, 0.02729, 0.2934, 0.03157, 0.3352, 0.04424, 0.3737, 0.06482, 0.4075, 0.09252, 0.4352, 0.1263, 0.4558, 0.1648, 0.4684, 0.2066, 0.4727, 0.25, 0.4684, 0.2934, 0.4558, 0.3352, 0.4352, 0.3737, 0.4075, 0.4075, 0.3737, 0.4352, 0.3352, 0.4558, 0.75, 0.4727, 0.7934, 0.4684, 0.8352, 0.4558, 0.8737, 0.4352, 0.9075, 0.4075, 0.9352, 0.3737, 0.9558, 0.3352, 0.9684, 0.2934, 0.9727, 0.25, 0.9684, 0.2066, 0.9558, 0.1648, 0.9352, 0.1263, 0.9075, 0.09252, 0.8737, 0.06482, 0.8352, 0.04424, 0.7934, 0.03157, 0.75, 0.02729, 0.7066, 0.03157, 0.6648, 0.04424, 0.6263, 0.06482, 0.5925, 0.09252, 0.5648, 0.1263, 0.5442, 0.1648, 0.5316, 0.2066, 0.5273, 0.25, 0.5316, 0.2934, 0.5442, 0.3352, 0.5648, 0.3737, 0.5925, 0.4075, 0.6263, 0.4352, 0.6648, 0.4558, 0.7066, 0.4684, 0.25, 0.4727, 0.2066, 0.4684, 0.2066, 0.4684, 0.25, 0.4727, 0.1263, 0.06482, 0.1648, 0.04424, 0.1648, 0.04424, 0.1263, 0.06482, 0.4558, 0.3352, 0.4352, 0.3737, 0.4352, 0.3737, 0.4558, 0.3352, 0.6263, 0.06482, 0.5925, 0.09252, 0.5925, 0.09252, 0.6263, 0.06482, 0.9558, 0.3352, 0.9684, 0.2934, 0.9684, 0.2934, 0.9558, 0.3352, 0.09252, 0.09252, 0.1263, 0.06482, 0.1263, 0.06482, 0.09252, 0.09252, 0.4684, 0.2934, 0.4558, 0.3352, 0.4558, 0.3352, 0.4684, 0.2934, 0.5925, 0.09252, 0.5648, 0.1263, 0.5648, 0.1263, 0.5925, 0.09252, 0.9684, 0.2934, 0.9727, 0.25, 0.9727, 0.25, 0.9684, 0.2934, 0.06482, 0.1263, 0.09252, 0.09252, 0.09252, 0.09252, 0.06482, 0.1263, 0.4727, 0.25, 0.4684, 0.2934, 0.4684, 0.2934, 0.4727, 0.25, 0.5648, 0.1263, 0.5442, 0.1648, 0.5442, 0.1648, 0.5648, 0.1263, 0.9727, 0.25, 0.9684, 0.2066, 0.9684, 0.2066, 0.9727, 0.25, 0.04424, 0.1648, 0.06482, 0.1263, 0.06482, 0.1263, 0.04424, 0.1648, 0.4684, 0.2066, 0.4727, 0.25, 0.4727, 0.25, 0.4684, 0.2066, 0.5442, 0.1648, 0.5316, 0.2066, 0.5316, 0.2066, 0.5442, 0.1648, 0.9684, 0.2066, 0.9558, 0.1648, 0.9558, 0.1648, 0.9684, 0.2066, 0.03157, 0.2066, 0.04424, 0.1648, 0.04424, 0.1648, 0.03157, 0.2066, 0.4558, 0.1648, 0.4684, 0.2066, 0.4684, 0.2066, 0.4558, 0.1648, 0.5316, 0.2066, 0.5273, 0.25, 0.5273, 0.25, 0.5316, 0.2066, 0.9558, 0.1648, 0.9352, 0.1263, 0.9352, 0.1263, 0.9558, 0.1648, 0.02729, 0.25, 0.03157, 0.2066, 0.03157, 0.2066, 0.02729, 0.25, 0.4352, 0.1263, 0.4558, 0.1648, 0.4558, 0.1648, 0.4352, 0.1263, 0.5273, 0.25, 0.5316, 0.2934, 0.5316, 0.2934, 0.5273, 0.25, 0.9352, 0.1263, 0.9075, 0.09252, 0.9075, 0.09252, 0.9352, 0.1263, 0.03157, 0.2934, 0.02729, 0.25, 0.02729, 0.25, 0.03157, 0.2934, 0.4075, 0.09252, 0.4352, 0.1263, 0.4352, 0.1263, 0.4075, 0.09252, 0.5316, 0.2934, 0.5442, 0.3352, 0.5442, 0.3352, 0.5316, 0.2934, 0.9075, 0.09252, 0.8737, 0.06482, 0.8737, 0.06482, 0.9075, 0.09252, 0.04424, 0.3352, 0.03157, 0.2934, 0.03157, 0.2934, 0.04424, 0.3352, 0.3737, 0.06482, 0.4075, 0.09252, 0.4075, 0.09252, 0.3737, 0.06482, 0.5442, 0.3352, 0.5648, 0.3737, 0.5648, 0.3737, 0.5442, 0.3352, 0.8737, 0.06482, 0.8352, 0.04424, 0.8352, 0.04424, 0.8737, 0.06482, 0.75, 0.4727, 0.7934, 0.4684, 0.7934, 0.4684, 0.75, 0.4727, 0.06482, 0.3737, 0.04424, 0.3352, 0.04424, 0.3352, 0.06482, 0.3737, 0.3352, 0.04424, 0.3737, 0.06482, 0.3737, 0.06482, 0.3352, 0.04424, 0.2934, 0.4684, 0.25, 0.4727, 0.25, 0.4727, 0.2934, 0.4684, 0.5648, 0.3737, 0.5925, 0.4075, 0.5925, 0.4075, 0.5648, 0.3737, 0.8352, 0.04424, 0.7934, 0.03157, 0.7934, 0.03157, 0.8352, 0.04424, 0.7934, 0.4684, 0.8352, 0.4558, 0.8352, 0.4558, 0.7934, 0.4684, 0.09252, 0.4075, 0.06482, 0.3737, 0.06482, 0.3737, 0.09252, 0.4075, 0.2934, 0.03157, 0.3352, 0.04424, 0.3352, 0.04424, 0.2934, 0.03157, 0.3352, 0.4558, 0.2934, 0.4684, 0.2934, 0.4684, 0.3352, 0.4558, 0.5925, 0.4075, 0.6263, 0.4352, 0.6263, 0.4352, 0.5925, 0.4075, 0.7934, 0.03157, 0.75, 0.02729, 0.75, 0.02729, 0.7934, 0.03157, 0.8352, 0.4558, 0.8737, 0.4352, 0.8737, 0.4352, 0.8352, 0.4558, 0.1263, 0.4352, 0.09252, 0.4075, 0.09252, 0.4075, 0.1263, 0.4352, 0.25, 0.02729, 0.2934, 0.03157, 0.2934, 0.03157, 0.25, 0.02729, 0.3737, 0.4352, 0.3352, 0.4558, 0.3352, 0.4558, 0.3737, 0.4352, 0.6263, 0.4352, 0.6648, 0.4558, 0.6648, 0.4558, 0.6263, 0.4352, 0.75, 0.02729, 0.7066, 0.03157, 0.7066, 0.03157, 0.75, 0.02729, 0.8737, 0.4352, 0.9075, 0.4075, 0.9075, 0.4075, 0.8737, 0.4352, 0.1648, 0.4558, 0.1263, 0.4352, 0.1263, 0.4352, 0.1648, 0.4558, 0.2066, 0.03157, 0.25, 0.02729, 0.25, 0.02729, 0.2066, 0.03157, 0.4075, 0.4075, 0.3737, 0.4352, 0.3737, 0.4352, 0.4075, 0.4075, 0.6648, 0.4558, 0.7066, 0.4684, 0.7066, 0.4684, 0.6648, 0.4558, 0.7066, 0.03157, 0.6648, 0.04424, 0.6648, 0.04424, 0.7066, 0.03157, 0.9075, 0.4075, 0.9352, 0.3737, 0.9352, 0.3737, 0.9075, 0.4075, 0.2066, 0.4684, 0.1648, 0.4558, 0.1648, 0.4558, 0.2066, 0.4684, 0.1648, 0.04424, 0.2066, 0.03157, 0.2066, 0.03157, 0.1648, 0.04424, 0.4352, 0.3737, 0.4075, 0.4075, 0.4075, 0.4075, 0.4352, 0.3737, 0.7066, 0.4684, 0.75, 0.4727, 0.75, 0.4727, 0.7066, 0.4684])
me_cylinder.materials.append(mat_material_001)
me_cylinder.materials.append(mat_material_002)
me_cylinder.update()
me_curve_001 = bpy.data.meshes.new('Curve.001')
me_curve_001.from_pydata([(-0.003458, 0.01794, 0.005), (-0.002594, 0.0146, 0.005), (-0.01168, 0.01132, 0.005), (-0.02299, 0.0047, 0.005), (-0.0273, 0.008644, 0.005), (-0.03254, 0.009616, 0.005), (-0.03354, 0.00756, 0.005), (-0.03182, 0.001363, 0.005), (-0.03355, -0.005031, 0.005), (-0.033, -0.006826, 0.005), (-0.02911, -0.007214, 0.005), (-0.02295, -0.002347, 0.005), (-0.01997, -0.004199, 0.005), (-0.02118, -0.00629, 0.005), (-0.02119, -0.009004, 0.005), (-0.0175, -0.01143, 0.005), (-0.01209, -0.01147, 0.005), (-0.008282, -0.01019, 0.005), (-0.002592, -0.01224, 0.005), (-0.004273, -0.01543, 0.005), (-0.0031, -0.01727, 0.005), (0.003301, -0.01758, 0.005), (0.009964, -0.01528, 0.005), (0.01305, -0.01291, 0.005), (0.01838, -0.01078, 0.005), (0.02411, -0.00667, 0.005), (0.0276, -0.002927, 0.005), (0.0266, 0.0002154, 0.005), (0.0276, 0.001958, 0.005), (0.0283, 0.004557, 0.005), (0.02256, 0.01039, 0.005), (0.01411, 0.01509, 0.005), (0.006397, 0.0195, 0.005), (-0.001583, 0.01986, 0.005), (0.02143, 0.006534, 0.005), (0.02145, 0.003968, 0.005), (0.01867, 0.002365, 0.005), (0.01621, 0.004285, 0.005), (0.01653, 0.006931, 0.005), (0.01923, 0.008168, 0.005), (-0.004366, 0.004858, 0.005), (-0.006589, 0.001152, 0.005), (-0.004491, -0.002174, 0.005), (-0.004844, -0.003275, 0.005), (-0.006177, -0.003008, 0.005), (-0.008147, 0.0002114, 0.005), (-0.007725, 0.003192, 0.005), (-0.005596, 0.005833, 0.005), (0.0006268, 0.004699, 0.005), (-0.001551, 0.001189, 0.005), (0.0007697, -0.002644, 0.005), (-0.0009865, -0.003225, 0.005), (-0.003027, -0.000102, 0.005), (-0.002959, 0.002811, 0.005), (-0.0003616, 0.005866, 0.005), (0.003881, 0.002372, 0.005), (0.003812, 0.0001172, 0.005), (0.00568, -0.002656, 0.005), (0.004464, -0.003415, 0.005), (0.001936, -0.0002456, 0.005), (0.002264, 0.003302, 0.005), (0.004457, 0.005835, 0.005), (0.005738, 0.005162, 0.005), (-0.003458, 0.01794, -0.005), (-0.002594, 0.0146, -0.005), (-0.01168, 0.01132, -0.005), (-0.02299, 0.0047, -0.005), (-0.0273, 0.008644, -0.005), (-0.03254, 0.009616, -0.005), (-0.03354, 0.00756, -0.005), (-0.03182, 0.001363, -0.005), (-0.03355, -0.005031, -0.005), (-0.033, -0.006826, -0.005), (-0.02911, -0.007214, -0.005), (-0.02295, -0.002347, -0.005), (-0.01997, -0.004199, -0.005), (-0.02118, -0.00629, -0.005), (-0.02119, -0.009004, -0.005), (-0.0175, -0.01143, -0.005), (-0.01209, -0.01147, -0.005), (-0.008282, -0.01019, -0.005), (-0.002592, -0.01224, -0.005), (-0.004273, -0.01543, -0.005), (-0.0031, -0.01727, -0.005), (0.003301, -0.01758, -0.005), (0.009964, -0.01528, -0.005), (0.01305, -0.01291, -0.005), (0.01838, -0.01078, -0.005), (0.02411, -0.00667, -0.005), (0.0276, -0.002927, -0.005), (0.0266, 0.0002154, -0.005), (0.0276, 0.001958, -0.005), (0.0283, 0.004557, -0.005), (0.02256, 0.01039, -0.005), (0.01411, 0.01509, -0.005), (0.006397, 0.0195, -0.005), (-0.001583, 0.01986, -0.005), (0.02143, 0.006534, -0.005), (0.02145, 0.003968, -0.005), (0.01867, 0.002365, -0.005), (0.01621, 0.004285, -0.005), (0.01653, 0.006931, -0.005), (0.01923, 0.008168, -0.005), (-0.004366, 0.004858, -0.005), (-0.006589, 0.001152, -0.005), (-0.004491, -0.002174, -0.005), (-0.004844, -0.003275, -0.005), (-0.006177, -0.003008, -0.005), (-0.008147, 0.0002114, -0.005), (-0.007725, 0.003192, -0.005), (-0.005596, 0.005833, -0.005), (0.0006268, 0.004699, -0.005), (-0.001551, 0.001189, -0.005), (0.0007697, -0.002644, -0.005), (-0.0009865, -0.003225, -0.005), (-0.003027, -0.000102, -0.005), (-0.002959, 0.002811, -0.005), (-0.0003616, 0.005866, -0.005), (0.003881, 0.002372, -0.005), (0.003812, 0.0001172, -0.005), (0.00568, -0.002656, -0.005), (0.004464, -0.003415, -0.005), (0.001936, -0.0002456, -0.005), (0.002264, 0.003302, -0.005), (0.004457, 0.005835, -0.005), (0.005738, 0.005162, -0.005)], [], [(0, 32, 33), (0, 31, 32), (1, 31, 0), (2, 31, 1), (2, 30, 31), (6, 4, 5), (2, 39, 30), (2, 38, 39), (39, 29, 30), (34, 29, 39), (57, 26, 27, 56), (2, 54, 38), (54, 61, 38), (61, 37, 38), (2, 47, 54), (3, 47, 2), (62, 37, 61), (35, 29, 34), (40, 54, 47), (48, 61, 54), (48, 60, 61), (40, 53, 54), (7, 47, 3), (7, 46, 47), (8, 10, 11, 7), (55, 37, 62), (41, 53, 40), (55, 36, 37), (36, 29, 35), (36, 28, 29), (55, 28, 36), (7, 45, 46), (41, 52, 53), (49, 59, 60, 48), (42, 52, 41), (50, 59, 49), (42, 51, 52), (7, 44, 45), (7, 3, 4, 6), (11, 44, 7), (50, 58, 59), (43, 51, 42), (58, 26, 57), (11, 43, 44), (51, 58, 50), (12, 43, 11), (43, 58, 51), (12, 58, 43), (12, 26, 58), (12, 25, 26), (13, 25, 12), (9, 10, 8), (14, 25, 13), (14, 24, 25), (15, 17, 14), (17, 24, 14), (18, 24, 17), (15, 16, 17), (18, 23, 24), (19, 23, 18), (19, 22, 23), (19, 21, 22), (20, 21, 19), (56, 27, 28, 55), (63, 96, 95), (63, 95, 94), (64, 63, 94), (65, 64, 94), (65, 94, 93), (69, 68, 67), (65, 93, 102), (65, 102, 101), (102, 93, 92), (97, 102, 92), (120, 119, 90, 89), (65, 101, 117), (117, 101, 124), (124, 101, 100), (65, 117, 110), (66, 65, 110), (125, 124, 100), (98, 97, 92), (103, 110, 117), (111, 117, 124), (111, 124, 123), (103, 117, 116), (70, 66, 110), (70, 110, 109), (71, 70, 74, 73), (118, 125, 100), (104, 103, 116), (118, 100, 99), (99, 98, 92), (99, 92, 91), (118, 99, 91), (70, 109, 108), (104, 116, 115), (112, 111, 123, 122), (105, 104, 115), (113, 112, 122), (105, 115, 114), (70, 108, 107), (70, 69, 67, 66), (74, 70, 107), (113, 122, 121), (106, 105, 114), (121, 120, 89), (74, 107, 106), (114, 113, 121), (75, 74, 106), (106, 114, 121), (75, 106, 121), (75, 121, 89), (75, 89, 88), (76, 75, 88), (72, 71, 73), (77, 76, 88), (77, 88, 87), (78, 77, 80), (80, 77, 87), (81, 80, 87), (78, 80, 79), (81, 87, 86), (82, 81, 86), (82, 86, 85), (82, 85, 84), (83, 82, 84), (119, 118, 91, 90), (57, 56, 119, 120), (23, 22, 85, 86), (46, 45, 108, 109), (56, 55, 118, 119), (12, 11, 74, 75), (43, 42, 105, 106), (40, 47, 110, 103), (11, 10, 73, 74), (21, 20, 83, 84), (26, 25, 88, 89), (8, 7, 70, 71), (35, 34, 97, 98), (39, 38, 101, 102), (4, 3, 66, 67), (7, 6, 69, 70), (14, 13, 76, 77), (1, 0, 63, 64), (10, 9, 72, 73), (24, 23, 86, 87), (32, 31, 94, 95), (37, 36, 99, 100), (62, 61, 124, 125), (29, 28, 91, 92), (25, 24, 87, 88), (30, 29, 92, 93), (16, 15, 78, 79), (42, 41, 104, 105), (45, 44, 107, 108), (50, 49, 112, 113), (59, 58, 121, 122), (0, 33, 96, 63), (47, 46, 109, 110), (6, 5, 68, 69), (17, 16, 79, 80), (53, 52, 115, 116), (55, 62, 125, 118), (61, 60, 123, 124), (20, 19, 82, 83), (19, 18, 81, 82), (27, 26, 89, 90), (34, 39, 102, 97), (36, 35, 98, 99), (18, 17, 80, 81), (60, 59, 122, 123), (5, 4, 67, 68), (48, 54, 117, 111), (13, 12, 75, 76), (22, 21, 84, 85), (58, 57, 120, 121), (41, 40, 103, 104), (2, 1, 64, 65), (3, 2, 65, 66), (9, 8, 71, 72), (51, 50, 113, 114), (15, 14, 77, 78), (38, 37, 100, 101), (52, 51, 114, 115), (54, 53, 116, 117), (33, 32, 95, 96), (28, 27, 90, 91), (31, 30, 93, 94), (49, 48, 111, 112), (44, 43, 106, 107)])
_uv = me_curve_001.uv_layers.new(name='UVMap')
_uv.uv.foreach_set('vector', [0.01725, 0.0, 0.5437, 0.0, 0.1555, 0.0, 0.01725, 0.0, 0.5242, 0.0, 0.5437, 0.0, 0.04078, 0.0, 0.5242, 0.0, 0.01725, 0.0, 0.06307, 0.0, 0.5242, 0.0, 0.04078, 0.0, 0.06307, 0.0, 0.5069, 0.0, 0.5242, 0.0, 0.1296, 0.0, 0.1058, 0.0, 0.1187, 0.0, 0.06307, 0.0, 0.6034, 0.0, 0.5069, 0.0, 0.06307, 0.0, 0.6098, 0.0, 0.6034, 0.0, 0.6034, 0.0, 0.492, 0.0, 0.5069, 0.0, 0.5682, 0.0, 0.492, 0.0, 0.6034, 0.0, 0.9238, 0.0, 0.4453, 0.0, 0.4594, 0.0, 0.9074, 0.0, 0.06307, 0.0, 0.8249, 0.0, 0.6098, 0.0, 0.8249, 0.0, 0.9869, 0.0, 0.6098, 0.0, 0.9869, 0.0, 0.5989, 0.0, 0.6098, 0.0, 0.06307, 0.0, 0.725, 0.0, 0.8249, 0.0, 0.08681, 0.0, 0.725, 0.0, 0.06307, 0.0, 0.8862, 0.0, 0.5989, 0.0, 0.9869, 0.0, 0.5779, 0.0, 0.492, 0.0, 0.5682, 0.0, 0.6363, 0.0, 0.8249, 0.0, 0.725, 0.0, 0.7456, 0.0, 0.9869, 0.0, 0.8249, 0.0, 0.7456, 0.0, 0.9737, 0.0, 0.9869, 0.0, 0.6363, 0.0, 0.8402, 0.0, 0.8249, 0.0, 0.1491, 0.0, 0.725, 0.0, 0.08681, 0.0, 0.1491, 0.0, 0.711, 0.0, 0.725, 0.0, 0.1641, 0.0, 0.1835, 0.0, 0.2125, 0.0, 0.1491, 0.0, 0.8952, 0.0, 0.5989, 0.0, 0.8862, 0.0, 0.652, 0.0, 0.8402, 0.0, 0.6363, 0.0, 0.8952, 0.0, 0.5886, 0.0, 0.5989, 0.0, 0.5886, 0.0, 0.492, 0.0, 0.5779, 0.0, 0.5886, 0.0, 0.4798, 0.0, 0.492, 0.0, 0.8952, 0.0, 0.4798, 0.0, 0.5886, 0.0, 0.1491, 0.0, 0.6972, 0.0, 0.711, 0.0, 0.652, 0.0, 0.8218, 0.0, 0.8402, 0.0, 0.766, 0.0, 0.9599, 0.0, 0.9737, 0.0, 0.7456, 0.0, 0.6653, 0.0, 0.8218, 0.0, 0.652, 0.0, 0.7882, 0.0, 0.9599, 0.0, 0.766, 0.0, 0.6653, 0.0, 0.8023, 0.0, 0.8218, 0.0, 0.1491, 0.0, 0.682, 0.0, 0.6972, 0.0, 0.1491, 0.0, 0.08681, 0.0, 0.1058, 0.0, 0.1296, 0.0, 0.2125, 0.0, 0.682, 0.0, 0.1491, 0.0, 0.7882, 0.0, 0.9387, 0.0, 0.9599, 0.0, 0.6745, 0.0, 0.8023, 0.0, 0.6653, 0.0, 0.9387, 0.0, 0.4453, 0.0, 0.9238, 0.0, 0.2125, 0.0, 0.6745, 0.0, 0.682, 0.0, 0.8023, 0.0, 0.9387, 0.0, 0.7882, 0.0, 0.2423, 0.0, 0.6745, 0.0, 0.2125, 0.0, 0.6745, 0.0, 0.9387, 0.0, 0.8023, 0.0, 0.2423, 0.0, 0.9387, 0.0, 0.6745, 0.0, 0.2423, 0.0, 0.4453, 0.0, 0.9387, 0.0, 0.2423, 0.0, 0.4342, 0.0, 0.4453, 0.0, 0.2482, 0.0, 0.4342, 0.0, 0.2423, 0.0, 0.1726, 0.0, 0.1835, 0.0, 0.1641, 0.0, 0.2575, 0.0, 0.4342, 0.0, 0.2482, 0.0, 0.2575, 0.0, 0.4226, 0.0, 0.4342, 0.0, 0.272, 0.0, 0.3148, 0.0, 0.2575, 0.0, 0.3148, 0.0, 0.4226, 0.0, 0.2575, 0.0, 0.3459, 0.0, 0.4226, 0.0, 0.3148, 0.0, 0.272, 0.0, 0.2914, 0.0, 0.3148, 0.0, 0.3459, 0.0, 0.4077, 0.0, 0.4226, 0.0, 0.3677, 0.0, 0.4077, 0.0, 0.3459, 0.0, 0.3677, 0.0, 0.398, 0.0, 0.4077, 0.0, 0.3677, 0.0, 0.3901, 0.0, 0.398, 0.0, 0.3778, 0.0, 0.3901, 0.0, 0.3677, 0.0, 0.9074, 0.0, 0.4594, 0.0, 0.4798, 0.0, 0.8952, 0.0, 0.01725, 0.0, 0.1555, 0.0, 0.5437, 0.0, 0.01725, 0.0, 0.5437, 0.0, 0.5242, 0.0, 0.04078, 0.0, 0.01725, 0.0, 0.5242, 0.0, 0.06307, 0.0, 0.04078, 0.0, 0.5242, 0.0, 0.06307, 0.0, 0.5242, 0.0, 0.5069, 0.0, 0.1296, 0.0, 0.1187, 0.0, 0.1058, 0.0, 0.06307, 0.0, 0.5069, 0.0, 0.6034, 0.0, 0.06307, 0.0, 0.6034, 0.0, 0.6098, 0.0, 0.6034, 0.0, 0.5069, 0.0, 0.492, 0.0, 0.5682, 0.0, 0.6034, 0.0, 0.492, 0.0, 0.9238, 0.0, 0.9074, 0.0, 0.4594, 0.0, 0.4453, 0.0, 0.06307, 0.0, 0.6098, 0.0, 0.8249, 0.0, 0.8249, 0.0, 0.6098, 0.0, 0.9869, 0.0, 0.9869, 0.0, 0.6098, 0.0, 0.5989, 0.0, 0.06307, 0.0, 0.8249, 0.0, 0.725, 0.0, 0.08681, 0.0, 0.06307, 0.0, 0.725, 0.0, 0.8862, 0.0, 0.9869, 0.0, 0.5989, 0.0, 0.5779, 0.0, 0.5682, 0.0, 0.492, 0.0, 0.6363, 0.0, 0.725, 0.0, 0.8249, 0.0, 0.7456, 0.0, 0.8249, 0.0, 0.9869, 0.0, 0.7456, 0.0, 0.9869, 0.0, 0.9737, 0.0, 0.6363, 0.0, 0.8249, 0.0, 0.8402, 0.0, 0.1491, 0.0, 0.08681, 0.0, 0.725, 0.0, 0.1491, 0.0, 0.725, 0.0, 0.711, 0.0, 0.1641, 0.0, 0.1491, 0.0, 0.2125, 0.0, 0.1835, 0.0, 0.8952, 0.0, 0.8862, 0.0, 0.5989, 0.0, 0.652, 0.0, 0.6363, 0.0, 0.8402, 0.0, 0.8952, 0.0, 0.5989, 0.0, 0.5886, 0.0, 0.5886, 0.0, 0.5779, 0.0, 0.492, 0.0, 0.5886, 0.0, 0.492, 0.0, 0.4798, 0.0, 0.8952, 0.0, 0.5886, 0.0, 0.4798, 0.0, 0.1491, 0.0, 0.711, 0.0, 0.6972, 0.0, 0.652, 0.0, 0.8402, 0.0, 0.8218, 0.0, 0.766, 0.0, 0.7456, 0.0, 0.9737, 0.0, 0.9599, 0.0, 0.6653, 0.0, 0.652, 0.0, 0.8218, 0.0, 0.7882, 0.0, 0.766, 0.0, 0.9599, 0.0, 0.6653, 0.0, 0.8218, 0.0, 0.8023, 0.0, 0.1491, 0.0, 0.6972, 0.0, 0.682, 0.0, 0.1491, 0.0, 0.1296, 0.0, 0.1058, 0.0, 0.08681, 0.0, 0.2125, 0.0, 0.1491, 0.0, 0.682, 0.0, 0.7882, 0.0, 0.9599, 0.0, 0.9387, 0.0, 0.6745, 0.0, 0.6653, 0.0, 0.8023, 0.0, 0.9387, 0.0, 0.9238, 0.0, 0.4453, 0.0, 0.2125, 0.0, 0.682, 0.0, 0.6745, 0.0, 0.8023, 0.0, 0.7882, 0.0, 0.9387, 0.0, 0.2423, 0.0, 0.2125, 0.0, 0.6745, 0.0, 0.6745, 0.0, 0.8023, 0.0, 0.9387, 0.0, 0.2423, 0.0, 0.6745, 0.0, 0.9387, 0.0, 0.2423, 0.0, 0.9387, 0.0, 0.4453, 0.0, 0.2423, 0.0, 0.4453, 0.0, 0.4342, 0.0, 0.2482, 0.0, 0.2423, 0.0, 0.4342, 0.0, 0.1726, 0.0, 0.1641, 0.0, 0.1835, 0.0, 0.2575, 0.0, 0.2482, 0.0, 0.4342, 0.0, 0.2575, 0.0, 0.4342, 0.0, 0.4226, 0.0, 0.272, 0.0, 0.2575, 0.0, 0.3148, 0.0, 0.3148, 0.0, 0.2575, 0.0, 0.4226, 0.0, 0.3459, 0.0, 0.3148, 0.0, 0.4226, 0.0, 0.272, 0.0, 0.3148, 0.0, 0.2914, 0.0, 0.3459, 0.0, 0.4226, 0.0, 0.4077, 0.0, 0.3677, 0.0, 0.3459, 0.0, 0.4077, 0.0, 0.3677, 0.0, 0.4077, 0.0, 0.398, 0.0, 0.3677, 0.0, 0.398, 0.0, 0.3901, 0.0, 0.3778, 0.0, 0.3677, 0.0, 0.3901, 0.0, 0.9074, 0.0, 0.8952, 0.0, 0.4798, 0.0, 0.4594, 0.0, 0.9238, 0.0, 0.9074, 0.0, 0.9074, 0.0, 0.9238, 0.0, 0.4077, 0.0, 0.398, 0.0, 0.398, 0.0, 0.4077, 0.0, 0.711, 0.0, 0.6972, 0.0, 0.6972, 0.0, 0.711, 0.0, 0.9074, 0.0, 0.8952, 0.0, 0.8952, 0.0, 0.9074, 0.0, 0.2423, 0.0, 0.2125, 0.0, 0.2125, 0.0, 0.2423, 0.0, 0.6745, 0.0, 0.6653, 0.0, 0.6653, 0.0, 0.6745, 0.0, 0.6363, 0.0, 0.725, 0.0, 0.725, 0.0, 0.6363, 0.0, 0.2125, 0.0, 0.1835, 0.0, 0.1835, 0.0, 0.2125, 0.0, 0.3901, 0.0, 0.3778, 0.0, 0.3778, 0.0, 0.3901, 0.0, 0.4453, 0.0, 0.4342, 0.0, 0.4342, 0.0, 0.4453, 0.0, 0.1641, 0.0, 0.1491, 0.0, 0.1491, 0.0, 0.1641, 0.0, 0.5779, 0.0, 0.5682, 0.0, 0.5682, 0.0, 0.5779, 0.0, 0.6034, 0.0, 0.6098, 0.0, 0.6098, 0.0, 0.6034, 0.0, 0.1058, 0.0, 0.08681, 0.0, 0.08681, 0.0, 0.1058, 0.0, 0.1491, 0.0, 0.1296, 0.0, 0.1296, 0.0, 0.1491, 0.0, 0.2575, 0.0, 0.2482, 0.0, 0.2482, 0.0, 0.2575, 0.0, 0.04078, 0.0, 0.01725, 0.0, 0.01725, 0.0, 0.04078, 0.0, 0.1835, 0.0, 0.1726, 0.0, 0.1726, 0.0, 0.1835, 0.0, 0.4226, 0.0, 0.4077, 0.0, 0.4077, 0.0, 0.4226, 0.0, 0.5437, 0.0, 0.5242, 0.0, 0.5242, 0.0, 0.5437, 0.0, 0.5989, 0.0, 0.5886, 0.0, 0.5886, 0.0, 0.5989, 0.0, 0.8862, 0.0, 0.9869, 0.0, 0.9869, 0.0, 0.8862, 0.0, 0.492, 0.0, 0.4798, 0.0, 0.4798, 0.0, 0.492, 0.0, 0.4342, 0.0, 0.4226, 0.0, 0.4226, 0.0, 0.4342, 0.0, 0.5069, 0.0, 0.492, 0.0, 0.492, 0.0, 0.5069, 0.0, 0.2914, 0.0, 0.272, 0.0, 0.272, 0.0, 0.2914, 0.0, 0.6653, 0.0, 0.652, 0.0, 0.652, 0.0, 0.6653, 0.0, 0.6972, 0.0, 0.682, 0.0, 0.682, 0.0, 0.6972, 0.0, 0.7882, 0.0, 0.766, 0.0, 0.766, 0.0, 0.7882, 0.0, 0.9599, 0.0, 0.9387, 0.0, 0.9387, 0.0, 0.9599, 0.0, 0.01725, 0.0, 0.1555, 0.0, 0.1555, 0.0, 0.01725, 0.0, 0.725, 0.0, 0.711, 0.0, 0.711, 0.0, 0.725, 0.0, 0.1296, 0.0, 0.1187, 0.0, 0.1187, 0.0, 0.1296, 0.0, 0.3148, 0.0, 0.2914, 0.0, 0.2914, 0.0, 0.3148, 0.0, 0.8402, 0.0, 0.8218, 0.0, 0.8218, 0.0, 0.8402, 0.0, 0.8952, 0.0, 0.8862, 0.0, 0.8862, 0.0, 0.8952, 0.0, 0.9869, 0.0, 0.9737, 0.0, 0.9737, 0.0, 0.9869, 0.0, 0.3778, 0.0, 0.3677, 0.0, 0.3677, 0.0, 0.3778, 0.0, 0.3677, 0.0, 0.3459, 0.0, 0.3459, 0.0, 0.3677, 0.0, 0.4594, 0.0, 0.4453, 0.0, 0.4453, 0.0, 0.4594, 0.0, 0.5682, 0.0, 0.6034, 0.0, 0.6034, 0.0, 0.5682, 0.0, 0.5886, 0.0, 0.5779, 0.0, 0.5779, 0.0, 0.5886, 0.0, 0.3459, 0.0, 0.3148, 0.0, 0.3148, 0.0, 0.3459, 0.0, 0.9737, 0.0, 0.9599, 0.0, 0.9599, 0.0, 0.9737, 0.0, 0.1187, 0.0, 0.1058, 0.0, 0.1058, 0.0, 0.1187, 0.0, 0.7456, 0.0, 0.8249, 0.0, 0.8249, 0.0, 0.7456, 0.0, 0.2482, 0.0, 0.2423, 0.0, 0.2423, 0.0, 0.2482, 0.0, 0.398, 0.0, 0.3901, 0.0, 0.3901, 0.0, 0.398, 0.0, 0.9387, 0.0, 0.9238, 0.0, 0.9238, 0.0, 0.9387, 0.0, 0.652, 0.0, 0.6363, 0.0, 0.6363, 0.0, 0.652, 0.0, 0.06307, 0.0, 0.04078, 0.0, 0.04078, 0.0, 0.06307, 0.0, 0.08681, 0.0, 0.06307, 0.0, 0.06307, 0.0, 0.08681, 0.0, 0.1726, 0.0, 0.1641, 0.0, 0.1641, 0.0, 0.1726, 0.0, 0.8023, 0.0, 0.7882, 0.0, 0.7882, 0.0, 0.8023, 0.0, 0.272, 0.0, 0.2575, 0.0, 0.2575, 0.0, 0.272, 0.0, 0.6098, 0.0, 0.5989, 0.0, 0.5989, 0.0, 0.6098, 0.0, 0.8218, 0.0, 0.8023, 0.0, 0.8023, 0.0, 0.8218, 0.0, 0.8249, 0.0, 0.8402, 0.0, 0.8402, 0.0, 0.8249, 0.0, 0.1555, 0.0, 0.5437, 0.0, 0.5437, 0.0, 0.1555, 0.0, 0.4798, 0.0, 0.4594, 0.0, 0.4594, 0.0, 0.4798, 0.0, 0.5242, 0.0, 0.5069, 0.0, 0.5069, 0.0, 0.5242, 0.0, 0.766, 0.0, 0.7456, 0.0, 0.7456, 0.0, 0.766, 0.0, 0.682, 0.0, 0.6745, 0.0, 0.6745, 0.0, 0.682, 0.0])
me_curve_001.materials.append(mat_svgmat_003)
me_curve_001.auto_texspace = False
me_curve_001.update()

# ---- objects
ob_roll = bpy.data.objects.new('Roll', me_cylinder)
ob_curve = bpy.data.objects.new('Curve', me_curve_001)

# ---- transforms, parenting, visibility, modifiers, constraints
ob_roll.location = (0.0, 0.01203, -0.002482)
ob_roll.rotation_euler = (-0.0, 1.571, 0.0)
ob_roll.scale = (0.4573, 0.4573, 3.122)
_m = ob_roll.modifiers.new('Auto Smooth', 'NODES')
_m.node_group = ng_auto_smooth
_gi = [s.identifier for s in ng_auto_smooth.interface.items_tree if s.item_type == 'SOCKET' and s.in_out == 'INPUT']
_m[_gi[1]] = 0.5236  # Angle
ob_curve.location = (0.0, 0.0323, -0.006664)
ob_curve.rotation_euler = (1.571, -0.0, 1.571)
ob_curve.scale = (12.67, 12.67, 635.3)

# ---- collection membership
col_collection.objects.link(ob_roll)
col_fish_svg.objects.link(ob_curve)

# ---- scene / render settings (as saved in the file)
scene.frame_start = 1; scene.frame_end = 250; scene.frame_set(1)
scene.render.engine = 'BLENDER_EEVEE_NEXT'
scene.cycles.sampling_pattern = 'TABULATED_SOBOL'
bpy.context.view_layer.update()

# ---- added for rendering (the .blend has no active camera and no usable light): camera, sun
cam_auto = bpy.data.cameras.new('AutoCamera')
cam_auto.lens = 50.0
cam_auto.sensor_width = 36.0
cam_auto.clip_end = 1000.0
ob_auto_camera = bpy.data.objects.new('AutoCamera', cam_auto)
scene.collection.objects.link(ob_auto_camera)
ob_auto_camera.location = (5.99813, -7.18572, 4.79602)
ob_auto_camera.rotation_euler = (1.09748, -7.21219e-08, 0.694738)
scene.camera = ob_auto_camera
light_auto_sun = bpy.data.lights.new('AutoSun', 'SUN')
light_auto_sun.energy = 3.0
light_auto_sun.angle = 0.0523599
ob_auto_sun = bpy.data.objects.new('AutoSun', light_auto_sun)
scene.collection.objects.link(ob_auto_sun)
ob_auto_sun.rotation_euler = (0.872665, 0.174533, 0.523599)
bpy.context.view_layer.update()
